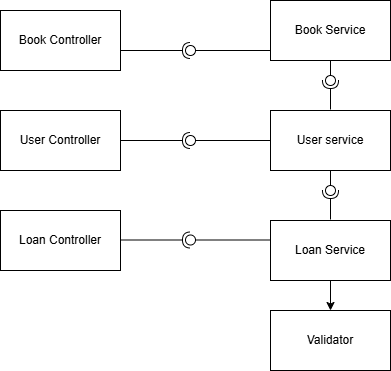

The diagram above was exported from draw.io. Its source (the exported page's mxGraphModel, read from the mxfile embedded in the PNG):
<mxGraphModel dx="872" dy="465" grid="1" gridSize="10" guides="1" tooltips="1" connect="1" arrows="1" fold="1" page="1" pageScale="1" pageWidth="827" pageHeight="1169" math="0" shadow="0">
  <root>
    <mxCell id="0" />
    <mxCell id="1" parent="0" />
    <mxCell id="OdcqfshUf25eu8XG_n4M-1" parent="1" style="rounded=0;whiteSpace=wrap;html=1;" value="&lt;font dir=&quot;auto&quot; style=&quot;vertical-align: inherit;&quot;&gt;&lt;font dir=&quot;auto&quot; style=&quot;vertical-align: inherit;&quot;&gt;User Controller&lt;/font&gt;&lt;/font&gt;" vertex="1">
      <mxGeometry height="60" width="120" x="230" y="180" as="geometry" />
    </mxCell>
    <mxCell id="OdcqfshUf25eu8XG_n4M-2" parent="1" style="rounded=0;whiteSpace=wrap;html=1;" value="&lt;font dir=&quot;auto&quot; style=&quot;vertical-align: inherit;&quot;&gt;&lt;font dir=&quot;auto&quot; style=&quot;vertical-align: inherit;&quot;&gt;Book Controller&lt;/font&gt;&lt;/font&gt;" vertex="1">
      <mxGeometry height="60" width="120" x="230" y="80" as="geometry" />
    </mxCell>
    <mxCell id="OdcqfshUf25eu8XG_n4M-3" parent="1" style="rounded=0;whiteSpace=wrap;html=1;" value="&lt;font dir=&quot;auto&quot; style=&quot;vertical-align: inherit;&quot;&gt;&lt;font dir=&quot;auto&quot; style=&quot;vertical-align: inherit;&quot;&gt;Loan Controller&lt;/font&gt;&lt;/font&gt;" vertex="1">
      <mxGeometry height="60" width="120" x="230" y="280" as="geometry" />
    </mxCell>
    <mxCell id="OdcqfshUf25eu8XG_n4M-4" parent="1" style="rounded=0;whiteSpace=wrap;html=1;" value="&lt;font dir=&quot;auto&quot; style=&quot;vertical-align: inherit;&quot;&gt;&lt;font dir=&quot;auto&quot; style=&quot;vertical-align: inherit;&quot;&gt;Book Service&lt;/font&gt;&lt;/font&gt;" vertex="1">
      <mxGeometry height="60" width="120" x="500" y="70" as="geometry" />
    </mxCell>
    <mxCell id="OdcqfshUf25eu8XG_n4M-5" parent="1" style="rounded=0;whiteSpace=wrap;html=1;" value="&lt;font dir=&quot;auto&quot; style=&quot;vertical-align: inherit;&quot;&gt;&lt;font dir=&quot;auto&quot; style=&quot;vertical-align: inherit;&quot;&gt;User service&lt;/font&gt;&lt;/font&gt;" vertex="1">
      <mxGeometry height="60" width="120" x="500" y="180" as="geometry" />
    </mxCell>
    <mxCell id="OdcqfshUf25eu8XG_n4M-23" edge="1" parent="1" source="OdcqfshUf25eu8XG_n4M-6" style="edgeStyle=orthogonalEdgeStyle;rounded=0;orthogonalLoop=1;jettySize=auto;html=1;exitX=0.5;exitY=1;exitDx=0;exitDy=0;entryX=0.5;entryY=0;entryDx=0;entryDy=0;" target="OdcqfshUf25eu8XG_n4M-7">
      <mxGeometry relative="1" as="geometry" />
    </mxCell>
    <mxCell id="OdcqfshUf25eu8XG_n4M-6" parent="1" style="rounded=0;whiteSpace=wrap;html=1;" value="&lt;font dir=&quot;auto&quot; style=&quot;vertical-align: inherit;&quot;&gt;&lt;font dir=&quot;auto&quot; style=&quot;vertical-align: inherit;&quot;&gt;Loan Service&lt;/font&gt;&lt;/font&gt;" vertex="1">
      <mxGeometry height="60" width="120" x="500" y="290" as="geometry" />
    </mxCell>
    <mxCell id="OdcqfshUf25eu8XG_n4M-7" parent="1" style="rounded=0;whiteSpace=wrap;html=1;" value="&lt;font dir=&quot;auto&quot; style=&quot;vertical-align: inherit;&quot;&gt;&lt;font dir=&quot;auto&quot; style=&quot;vertical-align: inherit;&quot;&gt;Validator&lt;/font&gt;&lt;/font&gt;" vertex="1">
      <mxGeometry height="60" width="120" x="500" y="380" as="geometry" />
    </mxCell>
    <mxCell id="OdcqfshUf25eu8XG_n4M-8" edge="1" parent="1" source="OdcqfshUf25eu8XG_n4M-1" style="rounded=0;orthogonalLoop=1;jettySize=auto;html=1;endArrow=halfCircle;endFill=0;endSize=6;strokeWidth=1;sketch=0;exitX=1;exitY=0.5;exitDx=0;exitDy=0;" value="">
      <mxGeometry relative="1" as="geometry">
        <mxPoint x="430" y="245" as="sourcePoint" />
        <mxPoint x="420" y="210" as="targetPoint" />
      </mxGeometry>
    </mxCell>
    <mxCell id="OdcqfshUf25eu8XG_n4M-9" edge="1" parent="1" source="OdcqfshUf25eu8XG_n4M-5" style="rounded=0;orthogonalLoop=1;jettySize=auto;html=1;endArrow=oval;endFill=0;sketch=0;sourcePerimeterSpacing=0;targetPerimeterSpacing=0;endSize=10;exitX=0;exitY=0.5;exitDx=0;exitDy=0;" value="">
      <mxGeometry relative="1" as="geometry">
        <mxPoint x="390" y="245" as="sourcePoint" />
        <mxPoint x="420" y="210" as="targetPoint" />
      </mxGeometry>
    </mxCell>
    <mxCell id="OdcqfshUf25eu8XG_n4M-10" parent="1" style="ellipse;whiteSpace=wrap;html=1;align=center;aspect=fixed;fillColor=none;strokeColor=none;resizable=0;perimeter=centerPerimeter;rotatable=0;allowArrows=0;points=[];outlineConnect=1;" value="" vertex="1">
      <mxGeometry height="10" width="10" x="405" y="240" as="geometry" />
    </mxCell>
    <mxCell id="OdcqfshUf25eu8XG_n4M-11" edge="1" parent="1" style="rounded=0;orthogonalLoop=1;jettySize=auto;html=1;endArrow=oval;endFill=0;sketch=0;sourcePerimeterSpacing=0;targetPerimeterSpacing=0;endSize=10;exitX=0;exitY=0.5;exitDx=0;exitDy=0;" value="">
      <mxGeometry relative="1" as="geometry">
        <mxPoint x="500" y="120" as="sourcePoint" />
        <mxPoint x="420" y="120" as="targetPoint" />
      </mxGeometry>
    </mxCell>
    <mxCell id="OdcqfshUf25eu8XG_n4M-13" edge="1" parent="1" style="rounded=0;orthogonalLoop=1;jettySize=auto;html=1;endArrow=halfCircle;endFill=0;endSize=6;strokeWidth=1;sketch=0;exitX=1;exitY=0.5;exitDx=0;exitDy=0;" value="">
      <mxGeometry relative="1" as="geometry">
        <mxPoint x="350" y="120" as="sourcePoint" />
        <mxPoint x="420" y="120" as="targetPoint" />
      </mxGeometry>
    </mxCell>
    <mxCell id="OdcqfshUf25eu8XG_n4M-14" edge="1" parent="1" style="rounded=0;orthogonalLoop=1;jettySize=auto;html=1;endArrow=halfCircle;endFill=0;endSize=6;strokeWidth=1;sketch=0;exitX=1;exitY=0.5;exitDx=0;exitDy=0;" value="">
      <mxGeometry relative="1" as="geometry">
        <mxPoint x="350" y="309.5" as="sourcePoint" />
        <mxPoint x="420" y="309.5" as="targetPoint" />
      </mxGeometry>
    </mxCell>
    <mxCell id="OdcqfshUf25eu8XG_n4M-15" edge="1" parent="1" style="rounded=0;orthogonalLoop=1;jettySize=auto;html=1;endArrow=oval;endFill=0;sketch=0;sourcePerimeterSpacing=0;targetPerimeterSpacing=0;endSize=10;exitX=0;exitY=0.5;exitDx=0;exitDy=0;" value="">
      <mxGeometry relative="1" as="geometry">
        <mxPoint x="500" y="309.5" as="sourcePoint" />
        <mxPoint x="420" y="309.5" as="targetPoint" />
      </mxGeometry>
    </mxCell>
    <mxCell id="OdcqfshUf25eu8XG_n4M-18" parent="1" style="ellipse;whiteSpace=wrap;html=1;align=center;aspect=fixed;fillColor=none;strokeColor=none;resizable=0;perimeter=centerPerimeter;rotatable=0;allowArrows=0;points=[];outlineConnect=1;" value="" vertex="1">
      <mxGeometry height="10" width="10" x="405" y="240" as="geometry" />
    </mxCell>
    <mxCell id="OdcqfshUf25eu8XG_n4M-19" edge="1" parent="1" source="OdcqfshUf25eu8XG_n4M-4" style="rounded=0;orthogonalLoop=1;jettySize=auto;html=1;endArrow=oval;endFill=0;sketch=0;sourcePerimeterSpacing=0;targetPerimeterSpacing=0;endSize=10;exitX=0.5;exitY=1;exitDx=0;exitDy=0;" value="">
      <mxGeometry relative="1" as="geometry">
        <mxPoint x="600" y="140" as="sourcePoint" />
        <mxPoint x="560" y="150" as="targetPoint" />
      </mxGeometry>
    </mxCell>
    <mxCell id="OdcqfshUf25eu8XG_n4M-20" edge="1" parent="1" style="rounded=0;orthogonalLoop=1;jettySize=auto;html=1;endArrow=halfCircle;endFill=0;endSize=6;strokeWidth=1;sketch=0;" value="">
      <mxGeometry relative="1" as="geometry">
        <mxPoint x="560" y="179" as="sourcePoint" />
        <mxPoint x="560" y="150" as="targetPoint" />
      </mxGeometry>
    </mxCell>
    <mxCell id="OdcqfshUf25eu8XG_n4M-21" edge="1" parent="1" style="rounded=0;orthogonalLoop=1;jettySize=auto;html=1;endArrow=halfCircle;endFill=0;endSize=6;strokeWidth=1;sketch=0;" value="">
      <mxGeometry relative="1" as="geometry">
        <mxPoint x="560" y="289" as="sourcePoint" />
        <mxPoint x="560" y="260" as="targetPoint" />
      </mxGeometry>
    </mxCell>
    <mxCell id="OdcqfshUf25eu8XG_n4M-22" edge="1" parent="1" source="OdcqfshUf25eu8XG_n4M-5" style="rounded=0;orthogonalLoop=1;jettySize=auto;html=1;endArrow=oval;endFill=0;sketch=0;sourcePerimeterSpacing=0;targetPerimeterSpacing=0;endSize=10;exitX=0.5;exitY=1;exitDx=0;exitDy=0;" value="">
      <mxGeometry relative="1" as="geometry">
        <mxPoint x="550" y="240" as="sourcePoint" />
        <mxPoint x="560" y="260" as="targetPoint" />
      </mxGeometry>
    </mxCell>
  </root>
</mxGraphModel>